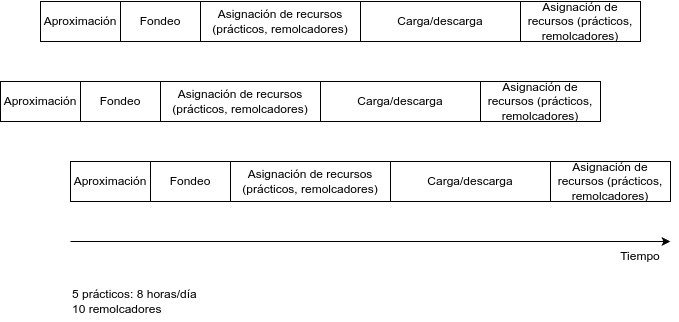

The diagram above was exported from draw.io. Its source (the exported page's mxGraphModel, read from the mxfile embedded in the PNG):
<mxGraphModel dx="896" dy="1747" grid="1" gridSize="10" guides="1" tooltips="1" connect="1" arrows="1" fold="1" page="1" pageScale="1" pageWidth="850" pageHeight="1100" math="0" shadow="0">
  <root>
    <mxCell id="0" />
    <mxCell id="1" parent="0" />
    <mxCell id="2" value="" style="rounded=0;whiteSpace=wrap;html=1;" vertex="1" parent="1">
      <mxGeometry x="120" y="120" width="600" height="40" as="geometry" />
    </mxCell>
    <mxCell id="3" value="Tiempo" style="text;html=1;align=center;verticalAlign=middle;whiteSpace=wrap;rounded=0;" vertex="1" parent="1">
      <mxGeometry x="660" y="200" width="60" height="30" as="geometry" />
    </mxCell>
    <mxCell id="4" value="" style="endArrow=classic;html=1;entryX=1;entryY=0;entryDx=0;entryDy=0;" edge="1" parent="1" target="3">
      <mxGeometry width="50" height="50" relative="1" as="geometry">
        <mxPoint x="120" y="200" as="sourcePoint" />
        <mxPoint x="450" y="310" as="targetPoint" />
      </mxGeometry>
    </mxCell>
    <mxCell id="5" value="Aproximación" style="rounded=0;whiteSpace=wrap;html=1;" vertex="1" parent="1">
      <mxGeometry x="120" y="120" width="80" height="40" as="geometry" />
    </mxCell>
    <mxCell id="6" value="Fondeo" style="rounded=0;whiteSpace=wrap;html=1;" vertex="1" parent="1">
      <mxGeometry x="200" y="120" width="80" height="40" as="geometry" />
    </mxCell>
    <mxCell id="7" value="Asignación de recursos (prácticos, remolcadores)" style="rounded=0;whiteSpace=wrap;html=1;" vertex="1" parent="1">
      <mxGeometry x="280" y="120" width="160" height="40" as="geometry" />
    </mxCell>
    <mxCell id="8" value="Carga/descarga" style="rounded=0;whiteSpace=wrap;html=1;" vertex="1" parent="1">
      <mxGeometry x="440" y="120" width="160" height="40" as="geometry" />
    </mxCell>
    <mxCell id="9" value="Asignación de recursos (prácticos, remolcadores)" style="rounded=0;whiteSpace=wrap;html=1;" vertex="1" parent="1">
      <mxGeometry x="600" y="120" width="120" height="40" as="geometry" />
    </mxCell>
    <mxCell id="10" value="5 prácticos: 8 horas/día&lt;div&gt;10 remolcadores&lt;/div&gt;" style="text;html=1;align=left;verticalAlign=middle;whiteSpace=wrap;rounded=0;" vertex="1" parent="1">
      <mxGeometry x="120" y="240" width="200" height="40" as="geometry" />
    </mxCell>
    <mxCell id="11" value="" style="rounded=0;whiteSpace=wrap;html=1;" vertex="1" parent="1">
      <mxGeometry x="50" y="40" width="600" height="40" as="geometry" />
    </mxCell>
    <mxCell id="12" value="Aproximación" style="rounded=0;whiteSpace=wrap;html=1;" vertex="1" parent="1">
      <mxGeometry x="50" y="40" width="80" height="40" as="geometry" />
    </mxCell>
    <mxCell id="13" value="Fondeo" style="rounded=0;whiteSpace=wrap;html=1;" vertex="1" parent="1">
      <mxGeometry x="130" y="40" width="80" height="40" as="geometry" />
    </mxCell>
    <mxCell id="14" value="Asignación de recursos (prácticos, remolcadores)" style="rounded=0;whiteSpace=wrap;html=1;" vertex="1" parent="1">
      <mxGeometry x="210" y="40" width="160" height="40" as="geometry" />
    </mxCell>
    <mxCell id="15" value="Carga/descarga" style="rounded=0;whiteSpace=wrap;html=1;" vertex="1" parent="1">
      <mxGeometry x="370" y="40" width="160" height="40" as="geometry" />
    </mxCell>
    <mxCell id="16" value="Asignación de recursos (prácticos, remolcadores)" style="rounded=0;whiteSpace=wrap;html=1;" vertex="1" parent="1">
      <mxGeometry x="530" y="40" width="120" height="40" as="geometry" />
    </mxCell>
    <mxCell id="17" value="" style="rounded=0;whiteSpace=wrap;html=1;" vertex="1" parent="1">
      <mxGeometry x="90" y="-40" width="600" height="40" as="geometry" />
    </mxCell>
    <mxCell id="18" value="Aproximación" style="rounded=0;whiteSpace=wrap;html=1;" vertex="1" parent="1">
      <mxGeometry x="90" y="-40" width="80" height="40" as="geometry" />
    </mxCell>
    <mxCell id="19" value="Fondeo" style="rounded=0;whiteSpace=wrap;html=1;" vertex="1" parent="1">
      <mxGeometry x="170" y="-40" width="80" height="40" as="geometry" />
    </mxCell>
    <mxCell id="20" value="Asignación de recursos (prácticos, remolcadores)" style="rounded=0;whiteSpace=wrap;html=1;" vertex="1" parent="1">
      <mxGeometry x="250" y="-40" width="160" height="40" as="geometry" />
    </mxCell>
    <mxCell id="21" value="Carga/descarga" style="rounded=0;whiteSpace=wrap;html=1;" vertex="1" parent="1">
      <mxGeometry x="410" y="-40" width="160" height="40" as="geometry" />
    </mxCell>
    <mxCell id="22" value="Asignación de recursos (prácticos, remolcadores)" style="rounded=0;whiteSpace=wrap;html=1;" vertex="1" parent="1">
      <mxGeometry x="570" y="-40" width="120" height="40" as="geometry" />
    </mxCell>
  </root>
</mxGraphModel>